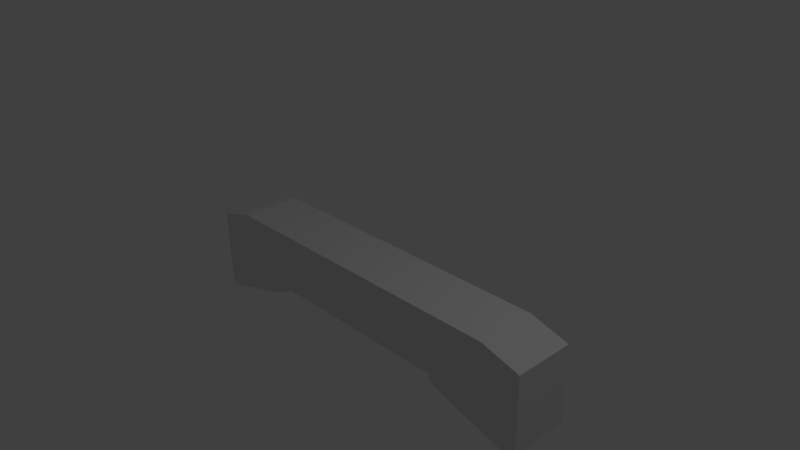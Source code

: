 # Source: Bridge.blend  (saved by Blender 2.76.0; exported with 4.5.12 LTS)
import bpy
from mathutils import Matrix  # noqa: F401  (used for matrix-valued properties, if any)

bpy.ops.wm.read_factory_settings(use_empty=True)
scene = bpy.context.scene
scene.name = 'Scene'

# ---- collections
col_collection_1 = bpy.data.collections.new('Collection 1'); scene.collection.children.link(col_collection_1)

# ---- world
world_world = bpy.data.worlds.new('World'); scene.world = world_world
world_world.color = (0.05088, 0.05088, 0.05088)
world_world.use_sun_shadow = False
world_world.sun_shadow_jitter_overblur = 0.0
world_world.cycles.sampling_method = 'MANUAL'
world_world.cycles.sample_map_resolution = 256

# ---- cameras
cam_camera = bpy.data.cameras.new('Camera')
cam_camera.clip_end = 100.0
cam_camera.lens = 35.0
cam_camera.sensor_width = 32.0
cam_camera.sensor_height = 18.0
cam_camera.ortho_scale = 7.314
cam_camera.dof.focus_distance = 0.0
cam_camera.dof.aperture_fstop = 128.0

# ---- lights
light_lamp = bpy.data.lights.new('Lamp', 'POINT')
light_lamp.transmission_factor = 0.0
light_lamp.cutoff_distance = 30.0
light_lamp.energy = 100.0
light_lamp.shadow_buffer_clip_start = 1.001
light_lamp.shadow_soft_size = 0.1
light_lamp.shadow_maximum_resolution = 0.006
light_lamp.use_absolute_resolution = True
light_lamp.cycles.use_multiple_importance_sampling = False

# ---- meshes
me_cube_001 = bpy.data.meshes.new('Cube.001')
me_cube_001.from_pydata([(-2.79, -0.9165, 0.4245), (-2.79, -0.2316, 0.4245), (-2.79, -0.9165, -0.4245), (-2.79, -0.2316, -0.4245), (-2.233, -0.07296, -0.4245), (-1.437, -0.9165, -0.4245), (-2.233, -0.07296, 0.4245), (-1.437, -0.9165, 0.4245), (0.0, -0.07296, -0.4245), (0.0, -0.9165, -0.4245), (0.0, -0.07296, 0.4245), (0.0, -0.9165, 0.4245), (-2.79, -1.335, 0.4245), (-2.687, -1.391, 0.4245), (-2.687, -1.391, -0.4245), (-2.79, -1.335, -0.4245), (-1.437, -1.009, -0.4245), (-1.627, -1.09, -0.4245), (-1.627, -1.09, 0.4245), (-1.437, -1.009, 0.4245)], [], [(1, 3, 2, 0), (6, 1, 0, 7), (6, 4, 3, 1), (10, 8, 4, 6), (7, 0, 12, 13, 18, 19), (10, 6, 7, 11), (3, 4, 5, 2), (4, 8, 9, 5), (7, 5, 9, 11), (2, 5, 16, 17, 14, 15), (0, 2, 15, 12), (14, 13, 12, 15), (5, 7, 19, 16), (16, 19, 18, 17), (13, 14, 17, 18)])
me_cube_001.use_remesh_preserve_volume = False
me_cube_001.use_remesh_preserve_attributes = False
me_cube_001.use_mirror_vertex_groups = False
me_cube_001.update()

# ---- objects
ob_lamp = bpy.data.objects.new('Lamp', light_lamp)
ob_camera = bpy.data.objects.new('Camera', cam_camera)
ob_bridge = bpy.data.objects.new('Bridge', me_cube_001)

# ---- transforms, parenting, visibility, modifiers, constraints
ob_lamp.location = (4.076, 1.005, 5.904)
ob_lamp.rotation_euler = (0.6503, 0.05522, 1.866)
ob_lamp.lock_rotations_4d = False
ob_lamp.empty_display_type = 'ARROWS'
ob_lamp.color = (0.0, 0.0, 0.0, 0.0)
ob_lamp.lineart.crease_threshold = 0.0
ob_camera.location = (7.481, -6.508, 5.344)
ob_camera.rotation_euler = (1.109, 0.01082, 0.8149)
ob_camera.lock_rotations_4d = False
ob_camera.empty_display_type = 'ARROWS'
ob_camera.color = (0.0, 0.0, 0.0, 0.0)
ob_camera.display_type = 'WIRE'
ob_camera.lineart.crease_threshold = 0.0
ob_bridge.location = (0.0, 0.0, 0.0)
ob_bridge.rotation_euler = (1.571, -0.0, 0.0)
ob_bridge.lineart.crease_threshold = 0.0
_m = ob_bridge.modifiers.new('Mirror', 'MIRROR')

# ---- collection membership
col_collection_1.objects.link(ob_lamp)
col_collection_1.objects.link(ob_camera)
col_collection_1.objects.link(ob_bridge)

# ---- scene / render settings (as saved in the file)
scene.camera = ob_camera
scene.frame_start = 1; scene.frame_end = 250; scene.frame_set(1)
scene.render.engine = 'BLENDER_EEVEE_NEXT'
scene.render.resolution_percentage = 50
scene.render.dither_intensity = 0.0
scene.cycles.use_denoising = False
scene.cycles.samples = 10
scene.cycles.sampling_pattern = 'TABULATED_SOBOL'
scene.cycles.light_sampling_threshold = 0.0
scene.cycles.use_adaptive_sampling = False
scene.cycles.use_light_tree = False
scene.cycles.blur_glossy = 0.0
scene.cycles.pixel_filter_type = 'GAUSSIAN'
scene.cycles.sample_clamp_indirect = 0.0
scene.view_settings.view_transform = 'Standard'
bpy.context.view_layer.update()
